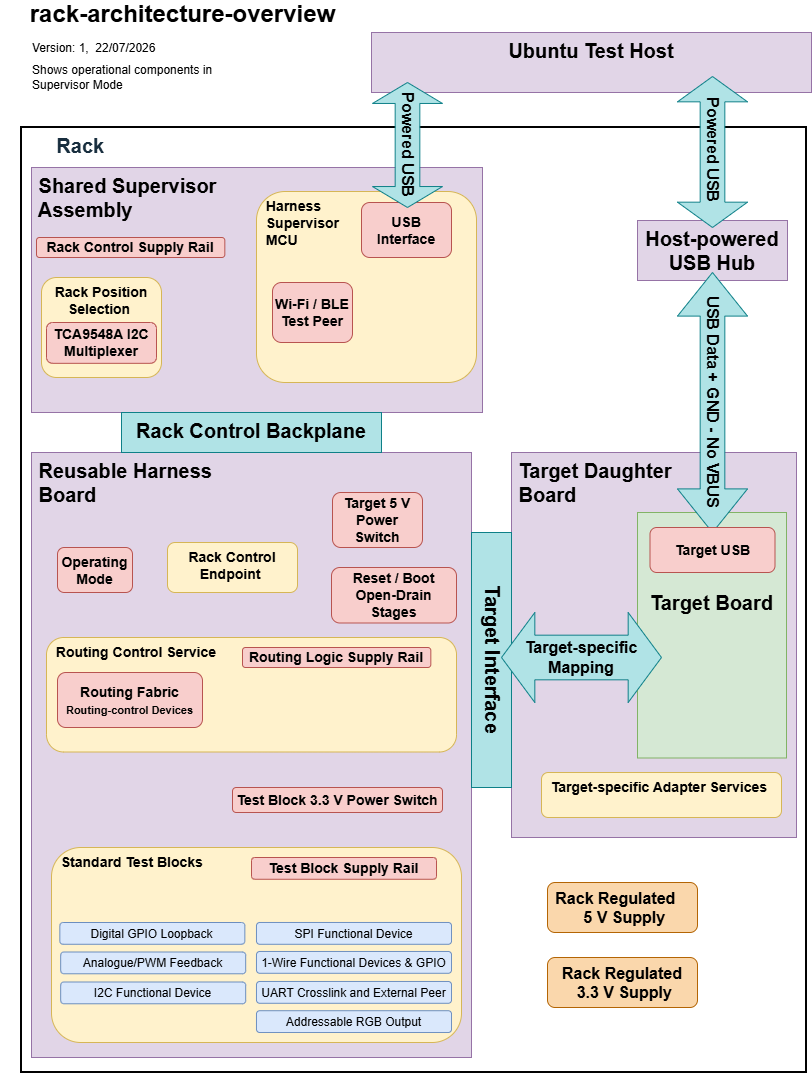

The diagram above was exported from draw.io. Its source (the exported page's mxGraphModel, read from the mxfile embedded in the PNG):
<mxGraphModel dx="1723" dy="616" grid="1" gridSize="5" guides="1" tooltips="1" connect="1" arrows="1" fold="1" page="1" pageScale="1" pageWidth="827" pageHeight="1169" math="0" shadow="0">
  <root>
    <mxCell id="0" />
    <mxCell id="1" parent="0" style="locked=0;" value="Base Architecture" />
    <mxCell id="bnVLw31pxS8ajflPwmId-19" parent="1" style="rounded=0;whiteSpace=wrap;html=1;strokeColor=light-dark(#010101, #39454e);fontColor=#182E3E;fillColor=none;verticalAlign=top;labelPosition=center;verticalLabelPosition=middle;align=left;fontStyle=1;fontSize=20;strokeWidth=2;glass=0;shadow=0;" value="&lt;font&gt;&amp;nbsp; &amp;nbsp; &amp;nbsp; Rack&lt;/font&gt;" vertex="1">
      <mxGeometry height="945" width="785" x="-806" y="130" as="geometry" />
    </mxCell>
    <mxCell id="bnVLw31pxS8ajflPwmId-66" parent="1" style="text;html=1;whiteSpace=wrap;strokeColor=#9673a6;fillColor=#e1d5e7;align=left;verticalAlign=top;rounded=0;fontSize=20;labelBackgroundColor=none;" value="&lt;b&gt;&amp;nbsp;Shared Supervisor&lt;br&gt;&amp;nbsp;Assembly&lt;/b&gt;" vertex="1">
      <mxGeometry height="245" width="451" x="-796" y="170" as="geometry" />
    </mxCell>
    <mxCell id="bnVLw31pxS8ajflPwmId-20" parent="1" style="text;html=1;whiteSpace=wrap;strokeColor=#9673a6;fillColor=#e1d5e7;align=left;verticalAlign=top;rounded=0;fontSize=20;labelBackgroundColor=none;" value="&lt;b&gt;&amp;nbsp;Target Daughter&lt;br&gt;&amp;nbsp;Board&lt;/b&gt;" vertex="1">
      <mxGeometry height="385" width="285" x="-316" y="455" as="geometry" />
    </mxCell>
    <mxCell id="bnVLw31pxS8ajflPwmId-21" parent="1" style="text;html=1;whiteSpace=wrap;strokeColor=#9673a6;fillColor=#e1d5e7;align=left;verticalAlign=top;rounded=0;fontSize=20;labelBackgroundColor=none;" value="&lt;b&gt;&amp;nbsp;Reusable Harness&lt;br&gt;&amp;nbsp;Board&lt;/b&gt;" vertex="1">
      <mxGeometry height="605" width="440" x="-796" y="455" as="geometry" />
    </mxCell>
    <mxCell id="bnVLw31pxS8ajflPwmId-23" parent="1" style="rounded=0;whiteSpace=wrap;html=1;strokeColor=#9673a6;fontColor=default;fillColor=#e1d5e7;align=center;verticalAlign=top;fontFamily=Helvetica;fontSize=20;labelBackgroundColor=none;gradientColor=none;fontStyle=1" value="Host-powered USB Hub" vertex="1">
      <mxGeometry height="60" width="150" x="-190" y="223" as="geometry" />
    </mxCell>
    <mxCell id="bnVLw31pxS8ajflPwmId-44" parent="1" style="rounded=1;whiteSpace=wrap;html=1;fillColor=#f8cecc;strokeColor=#b85450;fontSize=14;fontFamily=Helvetica;fontColor=default;align=center;verticalAlign=middle;fontStyle=1" value="Operating Mode" vertex="1">
      <mxGeometry height="45" width="75" x="-770" y="550" as="geometry" />
    </mxCell>
    <mxCell id="bnVLw31pxS8ajflPwmId-45" parent="1" style="rounded=1;whiteSpace=wrap;html=1;fillColor=#fff2cc;strokeColor=#d6b656;fontSize=14;verticalAlign=top;fontStyle=1" value="Rack Control Endpoint&amp;nbsp;" vertex="1">
      <mxGeometry height="50" width="130" x="-660" y="545" as="geometry" />
    </mxCell>
    <mxCell id="bnVLw31pxS8ajflPwmId-49" parent="1" style="rounded=1;whiteSpace=wrap;html=1;fillColor=#f8cecc;strokeColor=#b85450;fontSize=14;fontStyle=1" value="Target 5 V Power Switch" vertex="1">
      <mxGeometry height="55" width="90" x="-495" y="495" as="geometry" />
    </mxCell>
    <mxCell id="bnVLw31pxS8ajflPwmId-54" parent="1" style="rounded=1;whiteSpace=wrap;html=1;fillColor=#fad7ac;strokeColor=#b46504;fontSize=16;verticalAlign=top;fontStyle=1" value="Rack Regulated&lt;br&gt;&amp;nbsp;3.3 V Supply" vertex="1">
      <mxGeometry height="50" width="150" x="-280" y="960" as="geometry" />
    </mxCell>
    <mxCell id="bnVLw31pxS8ajflPwmId-55" parent="1" style="rounded=1;whiteSpace=wrap;html=1;fillColor=#fad7ac;strokeColor=#b46504;fontSize=16;verticalAlign=top;fontStyle=1" value="Rack Regulated&amp;nbsp; &amp;nbsp; &amp;nbsp;5 V Supply" vertex="1">
      <mxGeometry height="50" width="150" x="-280" y="885" as="geometry" />
    </mxCell>
    <mxCell id="bnVLw31pxS8ajflPwmId-59" connectable="0" parent="1" style="group;fontStyle=1;fontSize=14;" value="" vertex="1">
      <mxGeometry height="100" width="120" x="-786" y="280" as="geometry" />
    </mxCell>
    <mxCell id="bnVLw31pxS8ajflPwmId-56" parent="bnVLw31pxS8ajflPwmId-59" style="rounded=1;whiteSpace=wrap;html=1;fillColor=#fff2cc;strokeColor=#d6b656;fontSize=14;verticalAlign=top;fontStyle=1" value="Rack Position Selection&amp;nbsp;" vertex="1">
      <mxGeometry height="100" width="120" as="geometry" />
    </mxCell>
    <mxCell id="bnVLw31pxS8ajflPwmId-57" parent="bnVLw31pxS8ajflPwmId-59" style="rounded=1;whiteSpace=wrap;html=1;fillColor=#f8cecc;strokeColor=#b85450;fontSize=14;fontStyle=1" value="TCA9548A I2C Multiplexer" vertex="1">
      <mxGeometry height="40.833333333333336" width="110" x="5" y="44.995555555555555" as="geometry" />
    </mxCell>
    <mxCell id="bnVLw31pxS8ajflPwmId-60" parent="1" style="text;html=1;whiteSpace=wrap;strokeColor=#82b366;fillColor=#d5e8d4;align=center;verticalAlign=top;rounded=0;fontSize=20;labelBackgroundColor=none;" value="&lt;b&gt;&lt;br&gt;&lt;br&gt;&lt;br&gt;Target Board&lt;/b&gt;" vertex="1">
      <mxGeometry height="245.5" width="149" x="-190" y="515" as="geometry" />
    </mxCell>
    <mxCell id="bnVLw31pxS8ajflPwmId-62" parent="1" style="text;html=1;whiteSpace=wrap;strokeColor=#0e8088;fillColor=#b0e3e6;align=center;verticalAlign=top;rounded=0;fontSize=20;labelBackgroundColor=none;" value="&lt;b&gt;Rack Control Backplane&lt;/b&gt;" vertex="1">
      <mxGeometry height="40" width="260" x="-706" y="415" as="geometry" />
    </mxCell>
    <mxCell id="bnVLw31pxS8ajflPwmId-65" parent="1" style="text;html=1;whiteSpace=wrap;strokeColor=#0e8088;fillColor=#b0e3e6;align=center;verticalAlign=middle;rounded=0;fontSize=20;labelBackgroundColor=none;textDirection=vertical-rl;labelPosition=center;verticalLabelPosition=middle;" value="&lt;b&gt;Target Interface&lt;/b&gt;" vertex="1">
      <mxGeometry height="255" width="40" x="-356" y="535" as="geometry" />
    </mxCell>
    <mxCell id="hC3UpPHAm2SKxNlwypU9-11" parent="1" style="rounded=0;whiteSpace=wrap;html=1;strokeColor=#9673a6;fontColor=default;fillColor=#e1d5e7;align=center;verticalAlign=top;fontFamily=Helvetica;fontSize=20;labelBackgroundColor=none;gradientColor=none;fontStyle=1" value="Ubuntu Test Host" vertex="1">
      <mxGeometry height="60" width="440" x="-456" y="35" as="geometry" />
    </mxCell>
    <mxCell id="FK5LoT5IlihIK51y7edZ-1" parent="1" style="shape=doubleArrow;direction=south;whiteSpace=wrap;html=1;fillColor=#b0e3e6;strokeColor=#0e8088;textDirection=vertical-lr;arrowWidth=0.35238211495535715;arrowSize=0.16772810820561307;fontSize=16;fontStyle=1;fontFamily=Helvetica;" value="Powered USB&amp;nbsp;" vertex="1">
      <mxGeometry height="151" width="70" x="-150" y="79" as="geometry" />
    </mxCell>
    <mxCell id="FK5LoT5IlihIK51y7edZ-6" parent="1" style="shape=doubleArrow;direction=west;whiteSpace=wrap;html=1;fillColor=#b0e3e6;strokeColor=#0e8088;textDirection=ltr;arrowWidth=0.4962958441840278;arrowSize=0.20833358764648438;fontSize=16;fontStyle=1;fontFamily=Helvetica;" value="Target-specific&lt;br&gt;Mapping" vertex="1">
      <mxGeometry height="90" width="160" x="-326" y="615" as="geometry" />
    </mxCell>
    <mxCell id="bnVLw31pxS8ajflPwmId-46" parent="1" style="rounded=1;whiteSpace=wrap;html=1;fillColor=#fff2cc;strokeColor=#d6b656;fontSize=14;verticalAlign=top;fontStyle=1;align=left;" value="&amp;nbsp; Routing Control Service" vertex="1">
      <mxGeometry height="114.5" width="410" x="-781" y="640" as="geometry" />
    </mxCell>
    <mxCell id="bnVLw31pxS8ajflPwmId-50" parent="1" style="rounded=1;whiteSpace=wrap;html=1;fillColor=#f8cecc;strokeColor=#b85450;fontSize=14;fontFamily=Helvetica;fontColor=default;align=center;verticalAlign=middle;fontStyle=1" value="Routing Logic Supply Rail" vertex="1">
      <mxGeometry height="20" width="188.33" x="-585" y="650" as="geometry" />
    </mxCell>
    <mxCell id="5wExyTl76_0fPKPGLPEB-4" parent="1" style="rounded=1;whiteSpace=wrap;html=1;fillColor=#fff2cc;strokeColor=#d6b656;fontSize=14;verticalAlign=top;fontStyle=1;align=left;" value="&lt;span style=&quot;text-align: center;&quot;&gt;&amp;nbsp; Target-specific Adapter Services&lt;/span&gt;" vertex="1">
      <mxGeometry height="45" width="240" x="-286" y="775" as="geometry" />
    </mxCell>
    <mxCell id="5wExyTl76_0fPKPGLPEB-7" parent="1" style="rounded=1;whiteSpace=wrap;html=1;fillColor=#fff2cc;strokeColor=#d6b656;fontSize=14;verticalAlign=top;fontStyle=1;align=left;" value="&lt;div style=&quot;&quot;&gt;&lt;span style=&quot;background-color: transparent; color: light-dark(rgb(0, 0, 0), rgb(255, 255, 255));&quot;&gt;&amp;nbsp; Harness &lt;br&gt;&amp;nbsp; Supervisor&lt;/span&gt;&lt;/div&gt;&amp;nbsp; MCU" vertex="1">
      <mxGeometry height="191" width="220" x="-571" y="194" as="geometry" />
    </mxCell>
    <mxCell id="5wExyTl76_0fPKPGLPEB-8" parent="1" style="rounded=1;whiteSpace=wrap;html=1;fillColor=#f8cecc;strokeColor=#b85450;fontSize=14;verticalAlign=middle;fontStyle=1;align=center;fontFamily=Helvetica;fontColor=default;" value="&lt;div&gt;Wi-Fi / BLE&lt;br&gt;Test Peer&lt;/div&gt;" vertex="1">
      <mxGeometry height="60" width="80" x="-555" y="285" as="geometry" />
    </mxCell>
    <mxCell id="5wExyTl76_0fPKPGLPEB-9" parent="1" style="rounded=1;whiteSpace=wrap;html=1;fillColor=#f8cecc;strokeColor=#b85450;fontSize=14;fontFamily=Helvetica;fontColor=default;align=center;verticalAlign=middle;fontStyle=1" value="Rack Control Supply Rail" vertex="1">
      <mxGeometry height="20" width="188.33" x="-791" y="240" as="geometry" />
    </mxCell>
    <mxCell id="5wExyTl76_0fPKPGLPEB-12" parent="1" style="rounded=1;whiteSpace=wrap;html=1;fillColor=#f8cecc;strokeColor=#b85450;fontSize=14;fontStyle=1" value="USB Interface" vertex="1">
      <mxGeometry height="55" width="90" x="-466" y="205" as="geometry" />
    </mxCell>
    <mxCell id="5wExyTl76_0fPKPGLPEB-11" parent="1" style="shape=doubleArrow;direction=south;whiteSpace=wrap;html=1;fillColor=#b0e3e6;strokeColor=#0e8088;textDirection=vertical-lr;arrowWidth=0.35238211495535715;arrowSize=0.16772810820561307;fontSize=16;fontStyle=1;fontFamily=Helvetica;" value="Powered USB" vertex="1">
      <mxGeometry height="125" width="70" x="-455" y="85" as="geometry" />
    </mxCell>
    <mxCell id="5wExyTl76_0fPKPGLPEB-14" parent="1" style="rounded=1;whiteSpace=wrap;html=1;fillColor=#f8cecc;strokeColor=#b85450;fontSize=14;fontStyle=1" value="Test Block 3.3 V Power Switch" vertex="1">
      <mxGeometry height="25" width="210" x="-595" y="790" as="geometry" />
    </mxCell>
    <mxCell id="5wExyTl76_0fPKPGLPEB-15" parent="1" style="rounded=1;whiteSpace=wrap;html=1;fillColor=#f8cecc;strokeColor=#b85450;fontSize=14;fontFamily=Helvetica;fontColor=default;align=center;verticalAlign=middle;fontStyle=1" value="Routing Fabric&lt;br&gt;&lt;span style=&quot;background-color: transparent; color: light-dark(rgb(0, 0, 0), rgb(255, 255, 255));&quot;&gt;&lt;font style=&quot;font-size: 11px;&quot;&gt;Routing-control Devices&lt;/font&gt;&lt;/span&gt;" vertex="1">
      <mxGeometry height="55" width="145" x="-770" y="675" as="geometry" />
    </mxCell>
    <mxCell id="5wExyTl76_0fPKPGLPEB-17" parent="1" style="rounded=1;whiteSpace=wrap;html=1;fillColor=#f8cecc;strokeColor=#b85450;fontSize=14;fontFamily=Helvetica;fontColor=default;align=center;verticalAlign=middle;fontStyle=1" value="Reset / Boot&lt;br&gt;Open-Drain Stages" vertex="1">
      <mxGeometry height="55.5" width="125" x="-496" y="570" as="geometry" />
    </mxCell>
    <mxCell id="bnVLw31pxS8ajflPwmId-47" parent="1" style="rounded=1;whiteSpace=wrap;html=1;fillColor=#fff2cc;strokeColor=#d6b656;fontSize=14;verticalAlign=top;fontStyle=1;align=left;" value="&amp;nbsp; Standard Test Blocks&lt;div&gt;&lt;br/&gt;&lt;/div&gt;" vertex="1">
      <mxGeometry height="195" width="410" x="-776" y="850" as="geometry" />
    </mxCell>
    <mxCell id="FK5LoT5IlihIK51y7edZ-8" parent="1" style="rounded=1;whiteSpace=wrap;html=1;fillColor=#f8cecc;strokeColor=#b85450;fontSize=14;fontFamily=Helvetica;fontColor=default;align=center;verticalAlign=middle;fontStyle=1" value="Test Block Supply Rail" vertex="1">
      <mxGeometry height="21.77" width="185" x="-575.995" y="860" as="geometry" />
    </mxCell>
    <mxCell id="5wExyTl76_0fPKPGLPEB-21" parent="1" style="rounded=1;whiteSpace=wrap;html=1;fillColor=#dae8fc;strokeColor=#6c8ebf;fontSize=14;fontFamily=Helvetica;align=center;verticalAlign=middle;fontStyle=1" value="&lt;span style=&quot;font-size: 12px; font-weight: 400; text-align: left;&quot;&gt;UART Crosslink and External Peer&lt;/span&gt;" vertex="1">
      <mxGeometry height="21.77" width="195" x="-571" y="984" as="geometry" />
    </mxCell>
    <mxCell id="5wExyTl76_0fPKPGLPEB-22" parent="1" style="rounded=1;whiteSpace=wrap;html=1;fillColor=#dae8fc;strokeColor=#6c8ebf;fontSize=14;fontFamily=Helvetica;align=center;verticalAlign=middle;fontStyle=1" value="&lt;span style=&quot;font-size: 12px; font-weight: 400; text-align: left;&quot;&gt;1-Wire Functional Devices &amp;amp; GPIO&lt;/span&gt;" vertex="1">
      <mxGeometry height="21.77" width="195" x="-571" y="954" as="geometry" />
    </mxCell>
    <mxCell id="5wExyTl76_0fPKPGLPEB-23" parent="1" style="rounded=1;whiteSpace=wrap;html=1;fillColor=#dae8fc;strokeColor=#6c8ebf;fontSize=14;fontFamily=Helvetica;align=center;verticalAlign=middle;fontStyle=1" value="&lt;span style=&quot;font-size: 12px; font-weight: 400; text-align: left;&quot;&gt;SPI Functional Device&lt;/span&gt;" vertex="1">
      <mxGeometry height="21.77" width="195" x="-571" y="925" as="geometry" />
    </mxCell>
    <mxCell id="5wExyTl76_0fPKPGLPEB-24" parent="1" style="rounded=1;whiteSpace=wrap;html=1;fillColor=#dae8fc;strokeColor=#6c8ebf;fontSize=14;fontFamily=Helvetica;align=center;verticalAlign=middle;fontStyle=1" value="&lt;span style=&quot;font-size: 12px; font-weight: 400; text-align: left;&quot;&gt;I2C Functional Device&lt;/span&gt;" vertex="1">
      <mxGeometry height="21.77" width="185" x="-766.83" y="984.5" as="geometry" />
    </mxCell>
    <mxCell id="5wExyTl76_0fPKPGLPEB-25" parent="1" style="rounded=1;whiteSpace=wrap;html=1;fillColor=#dae8fc;strokeColor=#6c8ebf;fontSize=14;fontFamily=Helvetica;align=center;verticalAlign=middle;fontStyle=1" value="&lt;span style=&quot;font-size: 12px; font-weight: 400; text-align: left;&quot;&gt;Analogue/PWM Feedback&lt;/span&gt;" vertex="1">
      <mxGeometry height="21.77" width="185" x="-766.83" y="954.5" as="geometry" />
    </mxCell>
    <mxCell id="5wExyTl76_0fPKPGLPEB-26" parent="1" style="rounded=1;whiteSpace=wrap;html=1;fillColor=#dae8fc;strokeColor=#6c8ebf;fontSize=14;fontFamily=Helvetica;align=center;verticalAlign=middle;fontStyle=1" value="&lt;span style=&quot;font-size: 12px; font-weight: 400; text-align: left;&quot;&gt;Digital GPIO Loopback&lt;/span&gt;" vertex="1">
      <mxGeometry height="21.77" width="185" x="-767.6600000000001" y="925" as="geometry" />
    </mxCell>
    <mxCell id="5wExyTl76_0fPKPGLPEB-27" parent="1" style="rounded=1;whiteSpace=wrap;html=1;fillColor=#dae8fc;strokeColor=#6c8ebf;fontSize=14;fontFamily=Helvetica;align=center;verticalAlign=middle;fontStyle=1" value="&lt;span style=&quot;font-size: 12px; font-weight: 400; text-align: left;&quot;&gt;Addressable RGB Output&lt;/span&gt;" vertex="1">
      <mxGeometry height="21.77" width="195" x="-571" y="1013.23" as="geometry" />
    </mxCell>
    <mxCell id="FK5LoT5IlihIK51y7edZ-2" parent="1" style="shape=doubleArrow;direction=south;whiteSpace=wrap;html=1;fillColor=#b0e3e6;strokeColor=#0e8088;textDirection=vertical-lr;arrowWidth=0.35238211495535715;arrowSize=0.16772810820561307;fontSize=16;fontStyle=1;fontFamily=Helvetica;" value="USB Data + GND - No VBUS" vertex="1">
      <mxGeometry height="260" width="70" x="-150" y="275" as="geometry" />
    </mxCell>
    <mxCell id="8HWohwWH-p6DTj1UKp3P-1" parent="1" style="rounded=1;whiteSpace=wrap;html=1;fillColor=#f8cecc;strokeColor=#b85450;fontSize=14;fontFamily=Helvetica;fontColor=default;align=center;verticalAlign=middle;fontStyle=1" value="Target USB" vertex="1">
      <mxGeometry height="45" width="125" x="-177.5" y="530" as="geometry" />
    </mxCell>
    <mxCell id="5wExyTl76_0fPKPGLPEB-32" parent="0" value="Power Routes — Supervisor" />
    <mxCell id="8HWohwWH-p6DTj1UKp3P-2" parent="0" style="locked=1;" value="TitleBlock" />
    <mxCell id="8HWohwWH-p6DTj1UKp3P-6" parent="8HWohwWH-p6DTj1UKp3P-2" style="text;html=1;whiteSpace=wrap;strokeColor=none;fillColor=none;align=left;verticalAlign=middle;rounded=0;" value="&lt;h1 style=&quot;margin-top: 0px;&quot;&gt;&lt;span style=&quot;background-color: transparent; color: light-dark(rgb(0, 0, 0), rgb(255, 255, 255)); font-size: 12px; font-weight: normal;&quot;&gt;Version: 1,&amp;nbsp; 22/07/2026&lt;/span&gt;&lt;/h1&gt;" vertex="1">
      <mxGeometry height="30" width="150" x="-797" y="40" as="geometry" />
    </mxCell>
    <mxCell id="8HWohwWH-p6DTj1UKp3P-7" parent="8HWohwWH-p6DTj1UKp3P-2" style="text;html=1;whiteSpace=wrap;strokeColor=none;fillColor=none;align=left;verticalAlign=middle;rounded=0;" value="Shows operational components in Supervisor Mode" vertex="1">
      <mxGeometry height="30" width="215" x="-797" y="65" as="geometry" />
    </mxCell>
    <mxCell id="8HWohwWH-p6DTj1UKp3P-8" parent="8HWohwWH-p6DTj1UKp3P-2" style="text;html=1;whiteSpace=wrap;strokeColor=none;fillColor=none;align=center;verticalAlign=middle;rounded=0;" value="&lt;h1 style=&quot;text-align: left; margin-top: 0px;&quot;&gt;rack-architecture-overview&lt;/h1&gt;" vertex="1">
      <mxGeometry height="30" width="365" x="-827" y="10" as="geometry" />
    </mxCell>
  </root>
</mxGraphModel>